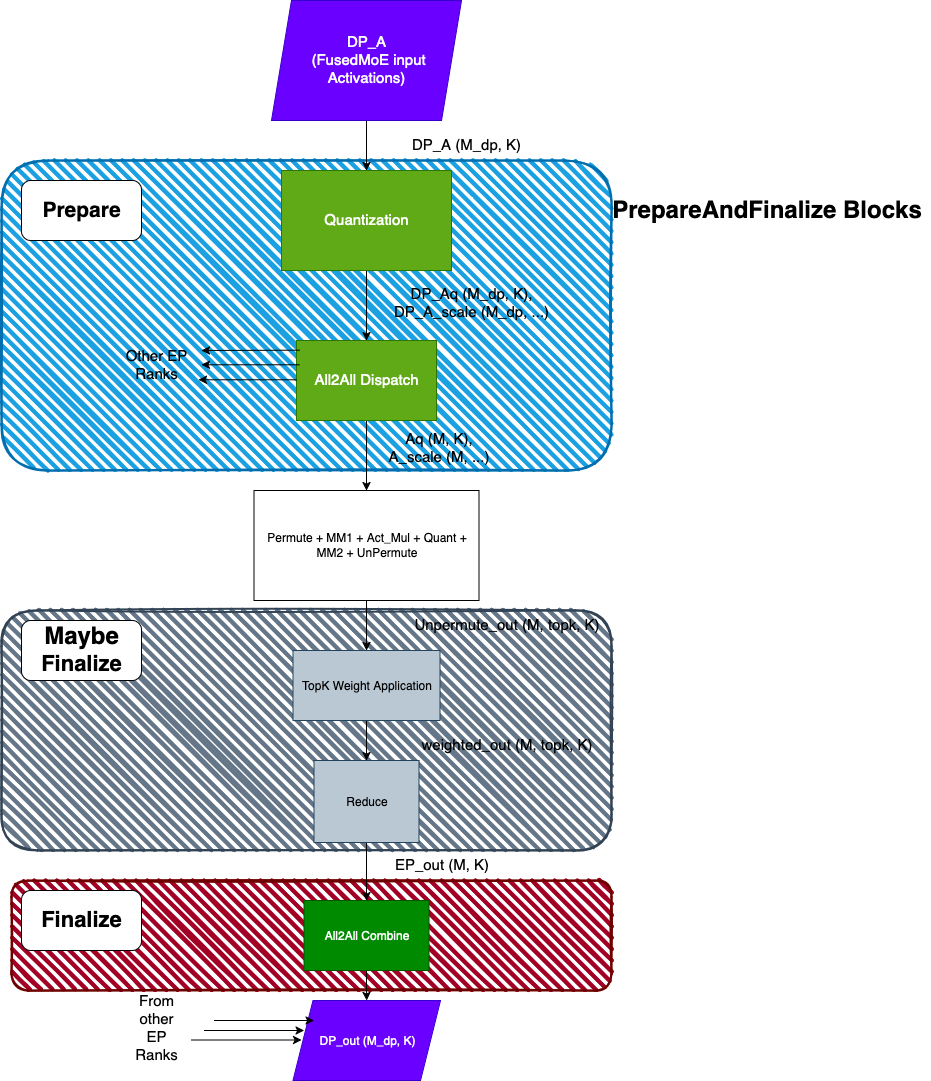

The diagram above was exported from draw.io. Its source (the exported page's mxGraphModel, read from the mxfile embedded in the PNG):
<mxGraphModel dx="1234" dy="799" grid="1" gridSize="10" guides="1" tooltips="1" connect="1" arrows="1" fold="1" page="1" pageScale="1" pageWidth="850" pageHeight="1100" math="0" shadow="0">
  <root>
    <mxCell id="0" />
    <mxCell id="1" parent="0" />
    <mxCell id="JQF_FyzTKZE6IL5nCSTx-10" value="" style="rounded=1;whiteSpace=wrap;html=1;strokeWidth=2;fillWeight=4;hachureGap=8;hachureAngle=45;fillColor=#647687;sketch=1;fontColor=#ffffff;strokeColor=#314354;" vertex="1" parent="1">
      <mxGeometry x="470" y="850" width="610" height="240" as="geometry" />
    </mxCell>
    <mxCell id="JQF_FyzTKZE6IL5nCSTx-9" value="" style="rounded=1;whiteSpace=wrap;html=1;strokeWidth=2;fillWeight=4;hachureGap=8;hachureAngle=45;fillColor=#a20025;sketch=1;fontColor=#ffffff;strokeColor=#6F0000;" vertex="1" parent="1">
      <mxGeometry x="480" y="1120" width="600" height="110" as="geometry" />
    </mxCell>
    <mxCell id="JQF_FyzTKZE6IL5nCSTx-8" value="" style="rounded=1;whiteSpace=wrap;html=1;strokeWidth=2;fillWeight=4;hachureGap=8;hachureAngle=45;fillColor=#1ba1e2;sketch=1;fontColor=#ffffff;strokeColor=#006EAF;" vertex="1" parent="1">
      <mxGeometry x="470" y="400" width="610" height="310" as="geometry" />
    </mxCell>
    <mxCell id="B3WNkhuNHtF_3xXQSvxo-1" style="edgeStyle=orthogonalEdgeStyle;rounded=0;orthogonalLoop=1;jettySize=auto;html=1;entryX=0.5;entryY=0;entryDx=0;entryDy=0;" parent="1" source="B3WNkhuNHtF_3xXQSvxo-2" target="B3WNkhuNHtF_3xXQSvxo-4" edge="1">
      <mxGeometry relative="1" as="geometry" />
    </mxCell>
    <mxCell id="B3WNkhuNHtF_3xXQSvxo-2" value="&lt;div&gt;&lt;font style=&quot;font-size: 15px;&quot;&gt;DP_A&lt;/font&gt;&lt;/div&gt;&lt;div&gt;&lt;font style=&quot;font-size: 15px;&quot;&gt;&amp;nbsp;(FusedMoE input Activations)&lt;/font&gt;&lt;/div&gt;" style="shape=parallelogram;perimeter=parallelogramPerimeter;whiteSpace=wrap;html=1;fixedSize=1;fillColor=#6a00ff;fontColor=#ffffff;strokeColor=#3700CC;" parent="1" vertex="1">
      <mxGeometry x="740" y="240" width="190" height="120" as="geometry" />
    </mxCell>
    <mxCell id="B3WNkhuNHtF_3xXQSvxo-3" style="edgeStyle=orthogonalEdgeStyle;rounded=0;orthogonalLoop=1;jettySize=auto;html=1;entryX=0.5;entryY=0;entryDx=0;entryDy=0;" parent="1" source="B3WNkhuNHtF_3xXQSvxo-4" target="B3WNkhuNHtF_3xXQSvxo-7" edge="1">
      <mxGeometry relative="1" as="geometry" />
    </mxCell>
    <mxCell id="B3WNkhuNHtF_3xXQSvxo-4" value="&lt;font style=&quot;font-size: 15px;&quot;&gt;Quantization&lt;/font&gt;" style="rounded=0;whiteSpace=wrap;html=1;fillColor=#60a917;fontColor=#ffffff;strokeColor=#2D7600;" parent="1" vertex="1">
      <mxGeometry x="750" y="410" width="170" height="100" as="geometry" />
    </mxCell>
    <mxCell id="B3WNkhuNHtF_3xXQSvxo-5" value="&lt;div&gt;&lt;font style=&quot;font-size: 15px;&quot;&gt;DP_A (M_dp, K)&lt;/font&gt;&lt;/div&gt;" style="text;html=1;align=center;verticalAlign=middle;whiteSpace=wrap;rounded=0;" parent="1" vertex="1">
      <mxGeometry x="870" y="370" width="130" height="30" as="geometry" />
    </mxCell>
    <mxCell id="JQF_FyzTKZE6IL5nCSTx-3" style="edgeStyle=orthogonalEdgeStyle;rounded=0;orthogonalLoop=1;jettySize=auto;html=1;entryX=0.5;entryY=0;entryDx=0;entryDy=0;" edge="1" parent="1" source="B3WNkhuNHtF_3xXQSvxo-7" target="JQF_FyzTKZE6IL5nCSTx-1">
      <mxGeometry relative="1" as="geometry" />
    </mxCell>
    <mxCell id="B3WNkhuNHtF_3xXQSvxo-7" value="&lt;font style=&quot;font-size: 15px;&quot;&gt;All2All Dispatch&lt;/font&gt;" style="rounded=0;whiteSpace=wrap;html=1;fillColor=#60a917;fontColor=#ffffff;strokeColor=#2D7600;" parent="1" vertex="1">
      <mxGeometry x="765" y="580" width="140" height="80" as="geometry" />
    </mxCell>
    <mxCell id="B3WNkhuNHtF_3xXQSvxo-8" value="&lt;div&gt;&lt;font style=&quot;font-size: 15px;&quot;&gt;DP_Aq (M_dp, K), &lt;br&gt;&lt;/font&gt;&lt;/div&gt;&lt;div&gt;&lt;font style=&quot;font-size: 15px;&quot;&gt;DP_A_scale (M_dp, ...)&lt;/font&gt;&lt;/div&gt;&lt;div&gt;&lt;br&gt;&lt;/div&gt;" style="text;html=1;align=center;verticalAlign=middle;whiteSpace=wrap;rounded=0;" parent="1" vertex="1">
      <mxGeometry x="850" y="530" width="180" height="40" as="geometry" />
    </mxCell>
    <mxCell id="B3WNkhuNHtF_3xXQSvxo-9" value="&lt;div&gt;&lt;font style=&quot;font-size: 15px;&quot;&gt;Aq (M, K), &lt;br&gt;&lt;/font&gt;&lt;/div&gt;&lt;div&gt;&lt;font style=&quot;font-size: 15px;&quot;&gt;A_scale (M, ...)&lt;/font&gt;&lt;/div&gt;&lt;div&gt;&lt;br&gt;&lt;/div&gt;" style="text;html=1;align=center;verticalAlign=middle;whiteSpace=wrap;rounded=0;" parent="1" vertex="1">
      <mxGeometry x="850" y="680" width="115" height="30" as="geometry" />
    </mxCell>
    <mxCell id="B3WNkhuNHtF_3xXQSvxo-10" style="edgeStyle=orthogonalEdgeStyle;rounded=0;orthogonalLoop=1;jettySize=auto;html=1;entryX=0;entryY=0.5;entryDx=0;entryDy=0;" parent="1" source="B3WNkhuNHtF_3xXQSvxo-11" edge="1">
      <mxGeometry relative="1" as="geometry">
        <mxPoint x="755" y="810" as="targetPoint" />
      </mxGeometry>
    </mxCell>
    <mxCell id="B3WNkhuNHtF_3xXQSvxo-13" style="edgeStyle=orthogonalEdgeStyle;rounded=0;orthogonalLoop=1;jettySize=auto;html=1;entryX=0;entryY=0.5;entryDx=0;entryDy=0;" parent="1" source="B3WNkhuNHtF_3xXQSvxo-14" edge="1">
      <mxGeometry relative="1" as="geometry">
        <mxPoint x="1090" y="810" as="targetPoint" />
      </mxGeometry>
    </mxCell>
    <mxCell id="B3WNkhuNHtF_3xXQSvxo-16" style="edgeStyle=orthogonalEdgeStyle;rounded=0;orthogonalLoop=1;jettySize=auto;html=1;entryX=0.5;entryY=0;entryDx=0;entryDy=0;" parent="1" source="B3WNkhuNHtF_3xXQSvxo-17" edge="1">
      <mxGeometry relative="1" as="geometry">
        <mxPoint x="1131.25" y="900" as="targetPoint" />
      </mxGeometry>
    </mxCell>
    <mxCell id="B3WNkhuNHtF_3xXQSvxo-19" style="edgeStyle=orthogonalEdgeStyle;rounded=0;orthogonalLoop=1;jettySize=auto;html=1;entryX=1;entryY=0.5;entryDx=0;entryDy=0;" parent="1" target="B3WNkhuNHtF_3xXQSvxo-23" edge="1">
      <mxGeometry relative="1" as="geometry">
        <mxPoint x="1080" y="930" as="sourcePoint" />
      </mxGeometry>
    </mxCell>
    <mxCell id="B3WNkhuNHtF_3xXQSvxo-22" style="edgeStyle=orthogonalEdgeStyle;rounded=0;orthogonalLoop=1;jettySize=auto;html=1;entryX=1;entryY=0.5;entryDx=0;entryDy=0;" parent="1" target="B3WNkhuNHtF_3xXQSvxo-26" edge="1">
      <mxGeometry relative="1" as="geometry">
        <mxPoint x="755" y="930" as="sourcePoint" />
      </mxGeometry>
    </mxCell>
    <mxCell id="JQF_FyzTKZE6IL5nCSTx-5" style="edgeStyle=orthogonalEdgeStyle;rounded=0;orthogonalLoop=1;jettySize=auto;html=1;entryX=0.5;entryY=0;entryDx=0;entryDy=0;" edge="1" parent="1" source="B3WNkhuNHtF_3xXQSvxo-28" target="B3WNkhuNHtF_3xXQSvxo-30">
      <mxGeometry relative="1" as="geometry" />
    </mxCell>
    <mxCell id="B3WNkhuNHtF_3xXQSvxo-28" value="&lt;div&gt;TopK Weight Application&lt;/div&gt;" style="rounded=0;whiteSpace=wrap;html=1;fillColor=#bac8d3;strokeColor=#23445d;" parent="1" vertex="1">
      <mxGeometry x="761.5" y="890" width="147" height="70" as="geometry" />
    </mxCell>
    <mxCell id="B3WNkhuNHtF_3xXQSvxo-29" style="edgeStyle=orthogonalEdgeStyle;rounded=0;orthogonalLoop=1;jettySize=auto;html=1;entryX=0.5;entryY=0;entryDx=0;entryDy=0;" parent="1" source="B3WNkhuNHtF_3xXQSvxo-30" target="B3WNkhuNHtF_3xXQSvxo-32" edge="1">
      <mxGeometry relative="1" as="geometry" />
    </mxCell>
    <mxCell id="B3WNkhuNHtF_3xXQSvxo-30" value="&lt;div&gt;Reduce&lt;br&gt;&lt;/div&gt;" style="rounded=0;whiteSpace=wrap;html=1;fillColor=#bac8d3;strokeColor=#23445d;" parent="1" vertex="1">
      <mxGeometry x="782.5" y="1000" width="105" height="82" as="geometry" />
    </mxCell>
    <mxCell id="B3WNkhuNHtF_3xXQSvxo-31" style="edgeStyle=orthogonalEdgeStyle;rounded=0;orthogonalLoop=1;jettySize=auto;html=1;" parent="1" source="B3WNkhuNHtF_3xXQSvxo-32" target="B3WNkhuNHtF_3xXQSvxo-33" edge="1">
      <mxGeometry relative="1" as="geometry" />
    </mxCell>
    <mxCell id="B3WNkhuNHtF_3xXQSvxo-32" value="All2All Combine" style="rounded=0;whiteSpace=wrap;html=1;fillColor=#008a00;strokeColor=#005700;fontColor=#ffffff;" parent="1" vertex="1">
      <mxGeometry x="772.5" y="1140" width="125" height="70" as="geometry" />
    </mxCell>
    <mxCell id="B3WNkhuNHtF_3xXQSvxo-33" value="&lt;div&gt;DP_out (M_dp, K)&lt;/div&gt;" style="shape=parallelogram;perimeter=parallelogramPerimeter;whiteSpace=wrap;html=1;fixedSize=1;fillColor=#6a00ff;fontColor=#ffffff;strokeColor=#3700CC;" parent="1" vertex="1">
      <mxGeometry x="761.5" y="1240" width="147.5" height="80" as="geometry" />
    </mxCell>
    <mxCell id="B3WNkhuNHtF_3xXQSvxo-34" value="&lt;div&gt;&lt;font style=&quot;font-size: 15px;&quot;&gt;Unpermute_out (M, topk, K)&lt;/font&gt;&lt;/div&gt;" style="text;html=1;align=center;verticalAlign=middle;resizable=0;points=[];autosize=1;strokeColor=none;fillColor=none;" parent="1" vertex="1">
      <mxGeometry x="870" y="850" width="210" height="30" as="geometry" />
    </mxCell>
    <mxCell id="B3WNkhuNHtF_3xXQSvxo-35" value="&lt;div&gt;&lt;font style=&quot;font-size: 15px;&quot;&gt;weighted_out (M, topk, K)&lt;/font&gt;&lt;/div&gt;" style="text;html=1;align=center;verticalAlign=middle;resizable=0;points=[];autosize=1;strokeColor=none;fillColor=none;" parent="1" vertex="1">
      <mxGeometry x="880" y="970" width="190" height="30" as="geometry" />
    </mxCell>
    <mxCell id="B3WNkhuNHtF_3xXQSvxo-36" value="&lt;div&gt;&lt;font style=&quot;font-size: 15px;&quot;&gt;EP_out (M, K)&lt;/font&gt;&lt;/div&gt;" style="text;html=1;align=center;verticalAlign=middle;resizable=0;points=[];autosize=1;strokeColor=none;fillColor=none;" parent="1" vertex="1">
      <mxGeometry x="850" y="1090" width="120" height="30" as="geometry" />
    </mxCell>
    <mxCell id="B3WNkhuNHtF_3xXQSvxo-37" value="" style="endArrow=classic;html=1;rounded=0;exitX=0.024;exitY=0.121;exitDx=0;exitDy=0;exitPerimeter=0;" parent="1" source="B3WNkhuNHtF_3xXQSvxo-7" edge="1">
      <mxGeometry width="50" height="50" relative="1" as="geometry">
        <mxPoint x="770" y="580" as="sourcePoint" />
        <mxPoint x="670" y="590" as="targetPoint" />
      </mxGeometry>
    </mxCell>
    <mxCell id="B3WNkhuNHtF_3xXQSvxo-38" value="&lt;font style=&quot;font-size: 15px;&quot;&gt;Other EP Ranks&lt;/font&gt;" style="text;html=1;align=center;verticalAlign=middle;whiteSpace=wrap;rounded=0;" parent="1" vertex="1">
      <mxGeometry x="590" y="580" width="70" height="50" as="geometry" />
    </mxCell>
    <mxCell id="B3WNkhuNHtF_3xXQSvxo-39" value="" style="endArrow=classic;html=1;rounded=0;exitX=0.024;exitY=0.121;exitDx=0;exitDy=0;exitPerimeter=0;" parent="1" edge="1">
      <mxGeometry width="50" height="50" relative="1" as="geometry">
        <mxPoint x="768" y="604.29" as="sourcePoint" />
        <mxPoint x="670" y="604.29" as="targetPoint" />
      </mxGeometry>
    </mxCell>
    <mxCell id="B3WNkhuNHtF_3xXQSvxo-40" value="" style="endArrow=classic;html=1;rounded=0;exitX=0.024;exitY=0.121;exitDx=0;exitDy=0;exitPerimeter=0;" parent="1" edge="1">
      <mxGeometry width="50" height="50" relative="1" as="geometry">
        <mxPoint x="765" y="619.29" as="sourcePoint" />
        <mxPoint x="667" y="619.29" as="targetPoint" />
      </mxGeometry>
    </mxCell>
    <mxCell id="B3WNkhuNHtF_3xXQSvxo-42" value="" style="endArrow=classic;html=1;rounded=0;entryX=0;entryY=0.5;entryDx=0;entryDy=0;" parent="1" edge="1">
      <mxGeometry width="50" height="50" relative="1" as="geometry">
        <mxPoint x="660" y="1279.5" as="sourcePoint" />
        <mxPoint x="770" y="1279.5" as="targetPoint" />
      </mxGeometry>
    </mxCell>
    <mxCell id="B3WNkhuNHtF_3xXQSvxo-43" value="" style="endArrow=classic;html=1;rounded=0;entryX=0;entryY=0.5;entryDx=0;entryDy=0;" parent="1" edge="1">
      <mxGeometry width="50" height="50" relative="1" as="geometry">
        <mxPoint x="682.5" y="1260" as="sourcePoint" />
        <mxPoint x="782.5" y="1260" as="targetPoint" />
      </mxGeometry>
    </mxCell>
    <mxCell id="B3WNkhuNHtF_3xXQSvxo-44" value="&lt;div&gt;&lt;font style=&quot;font-size: 15px;&quot;&gt;From other EP Ranks&lt;/font&gt;&lt;/div&gt;&lt;div&gt;&lt;br&gt;&lt;/div&gt;" style="text;html=1;align=center;verticalAlign=middle;whiteSpace=wrap;rounded=0;" parent="1" vertex="1">
      <mxGeometry x="595" y="1260" width="60" height="30" as="geometry" />
    </mxCell>
    <mxCell id="B3WNkhuNHtF_3xXQSvxo-45" style="edgeStyle=orthogonalEdgeStyle;rounded=0;orthogonalLoop=1;jettySize=auto;html=1;exitX=0.5;exitY=1;exitDx=0;exitDy=0;" parent="1" edge="1">
      <mxGeometry relative="1" as="geometry">
        <mxPoint x="664.375" y="930" as="sourcePoint" />
        <mxPoint x="664.5" y="930" as="targetPoint" />
      </mxGeometry>
    </mxCell>
    <mxCell id="B3WNkhuNHtF_3xXQSvxo-47" value="&lt;font style=&quot;font-size: 24px;&quot;&gt;&lt;b&gt;PrepareAndFinalize Blocks&lt;/b&gt;&lt;/font&gt;" style="text;html=1;align=center;verticalAlign=middle;resizable=0;points=[];autosize=1;strokeColor=none;fillColor=none;" parent="1" vertex="1">
      <mxGeometry x="1070" y="430" width="330" height="40" as="geometry" />
    </mxCell>
    <mxCell id="JQF_FyzTKZE6IL5nCSTx-4" style="edgeStyle=orthogonalEdgeStyle;rounded=0;orthogonalLoop=1;jettySize=auto;html=1;entryX=0.5;entryY=0;entryDx=0;entryDy=0;" edge="1" parent="1" source="JQF_FyzTKZE6IL5nCSTx-1" target="B3WNkhuNHtF_3xXQSvxo-28">
      <mxGeometry relative="1" as="geometry" />
    </mxCell>
    <mxCell id="JQF_FyzTKZE6IL5nCSTx-1" value="&lt;div&gt;Permute + MM1 + Act_Mul + Quant + MM2 + UnPermute &lt;br&gt;&lt;/div&gt;" style="rounded=0;whiteSpace=wrap;html=1;" vertex="1" parent="1">
      <mxGeometry x="722.5" y="730" width="225" height="110" as="geometry" />
    </mxCell>
    <mxCell id="JQF_FyzTKZE6IL5nCSTx-7" value="" style="endArrow=classic;html=1;rounded=0;entryX=0;entryY=0.5;entryDx=0;entryDy=0;" edge="1" parent="1">
      <mxGeometry width="50" height="50" relative="1" as="geometry">
        <mxPoint x="672.5" y="1270" as="sourcePoint" />
        <mxPoint x="772.5" y="1270" as="targetPoint" />
      </mxGeometry>
    </mxCell>
    <mxCell id="JQF_FyzTKZE6IL5nCSTx-12" value="&lt;font style=&quot;font-size: 21px;&quot;&gt;&lt;b&gt;Prepare&lt;/b&gt;&lt;/font&gt;" style="rounded=1;whiteSpace=wrap;html=1;" vertex="1" parent="1">
      <mxGeometry x="490" y="420" width="120" height="60" as="geometry" />
    </mxCell>
    <mxCell id="JQF_FyzTKZE6IL5nCSTx-13" value="&lt;font style=&quot;font-size: 22px;&quot;&gt;&lt;b&gt;Finalize&lt;/b&gt;&lt;/font&gt;" style="rounded=1;whiteSpace=wrap;html=1;" vertex="1" parent="1">
      <mxGeometry x="490" y="1130" width="120" height="60" as="geometry" />
    </mxCell>
    <mxCell id="JQF_FyzTKZE6IL5nCSTx-14" value="&lt;b&gt;&lt;font style=&quot;font-size: 24px;&quot;&gt;Maybe&lt;/font&gt; &lt;/b&gt;&lt;font style=&quot;font-size: 22px;&quot;&gt;&lt;b&gt;Finalize&lt;/b&gt;&lt;/font&gt;" style="rounded=1;whiteSpace=wrap;html=1;" vertex="1" parent="1">
      <mxGeometry x="490" y="860" width="120" height="60" as="geometry" />
    </mxCell>
  </root>
</mxGraphModel>